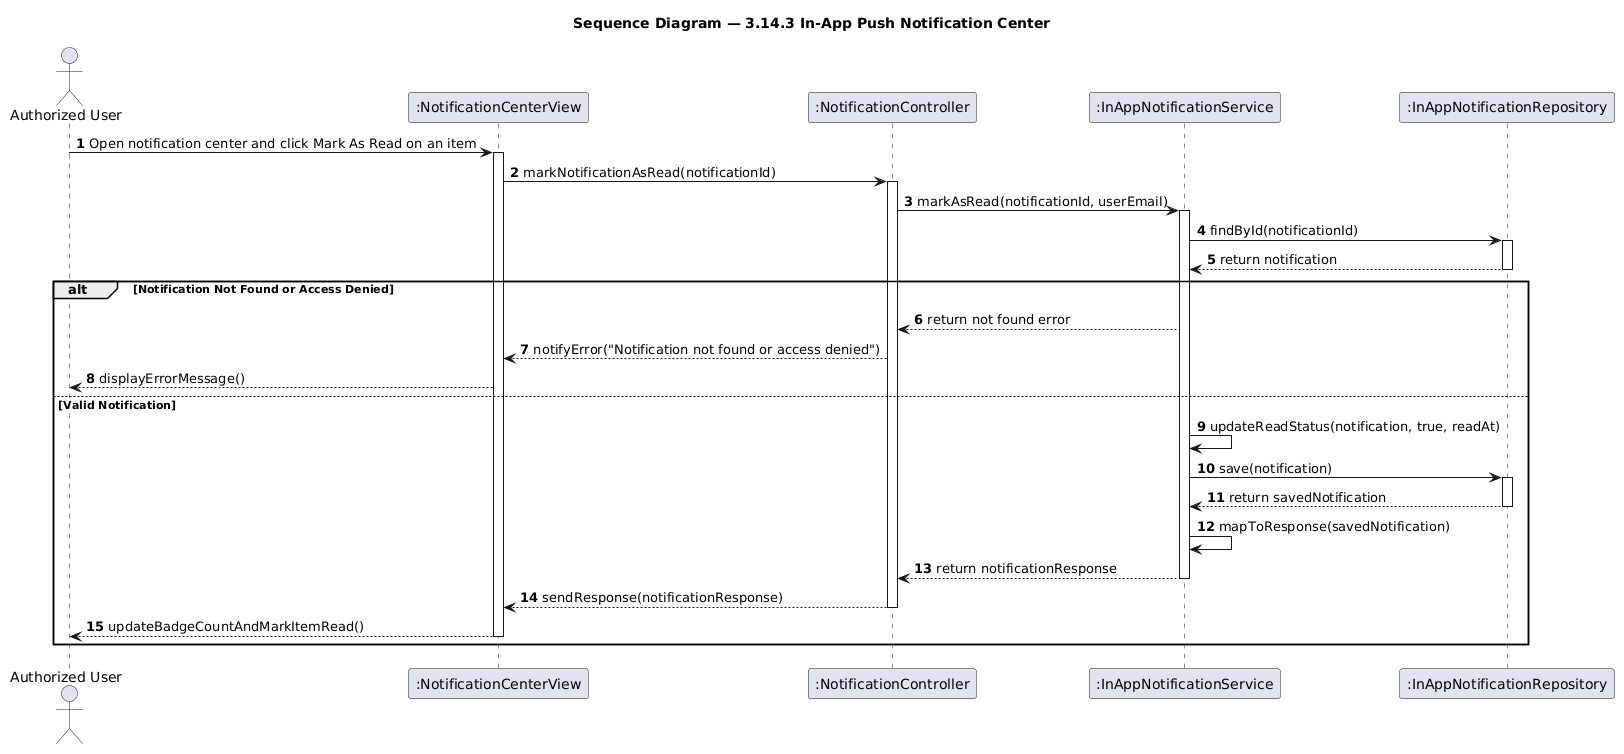

The diagram above was rendered by PlantUML. Its source (embedded in the PNG):
@startuml seq-inapp-notification
title Sequence Diagram — 3.14.3 In-App Push Notification Center
skinparam shadowing false
autonumber

actor "Authorized User" as User
participant ":NotificationCenterView" as View
participant ":NotificationController" as Controller
participant ":InAppNotificationService" as Service
participant ":InAppNotificationRepository" as NotifRepo

User -> View: Open notification center and click Mark As Read on an item
activate View

View -> Controller: markNotificationAsRead(notificationId)
activate Controller

Controller -> Service: markAsRead(notificationId, userEmail)
activate Service

Service -> NotifRepo: findById(notificationId)
activate NotifRepo
NotifRepo --> Service: return notification
deactivate NotifRepo

alt Notification Not Found or Access Denied
    Service --> Controller: return not found error
    Controller --> View: notifyError("Notification not found or access denied")
    View --> User: displayErrorMessage()
else Valid Notification
    Service -> Service: updateReadStatus(notification, true, readAt)

    Service -> NotifRepo: save(notification)
    activate NotifRepo
    NotifRepo --> Service: return savedNotification
    deactivate NotifRepo

    Service -> Service: mapToResponse(savedNotification)

    Service --> Controller: return notificationResponse
    deactivate Service

    Controller --> View: sendResponse(notificationResponse)
    deactivate Controller

    View --> User: updateBadgeCountAndMarkItemRead()
    deactivate View
end

@enduml